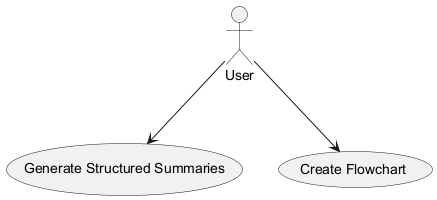

The diagram above was rendered by PlantUML. Its source (embedded in the PNG):
@startuml
actor User as "User"
usecase "Generate Structured Summaries" as (Generate Summaries)
usecase "Create Flowchart" as (Create Flowchart)

User --> (Generate Summaries)
User --> (Create Flowchart)
@enduml